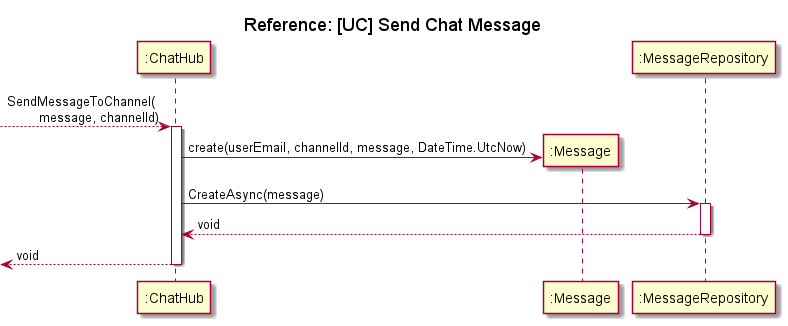

The diagram above was rendered by PlantUML. Its source (embedded in the PNG):
@startuml Send chat message

title Reference: [UC] Send Chat Message

participant ":ChatHub" as hub
participant ":Message" as message
participant ":MessageRepository" as repository

--> hub : SendMessageToChannel(\n\tmessage, channelId)
activate hub

hub -> message ** : create(userEmail, channelId, message, DateTime.UtcNow)

hub -> repository: CreateAsync(message)
activate repository
repository --> hub: void
deactivate repository

<-- hub: void

deactivate hub

@enduml